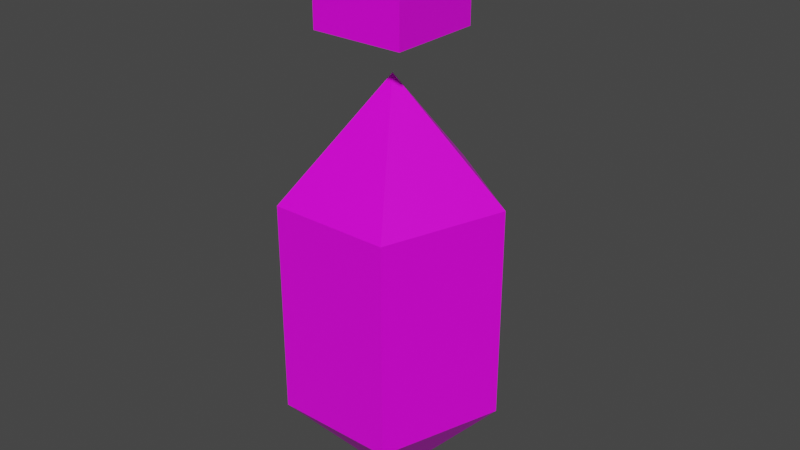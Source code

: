 # Source: crystal-enemy.blend  (saved by Blender 2.90.8; exported with 4.5.12 LTS)
import bpy
from mathutils import Matrix  # noqa: F401  (used for matrix-valued properties, if any)

bpy.ops.wm.read_factory_settings(use_empty=True)
scene = bpy.context.scene
scene.name = 'Scene'

# ---- collections
col_collection = bpy.data.collections.new('Collection'); scene.collection.children.link(col_collection)

# ---- images (referenced by path relative to the original .blend; pixels are not part of the script)
import os
ASSET_DIR = os.environ.get("B2B_ASSET_DIR", "")  # directory of the original .blend (textures are referenced by path, not embedded)
HERE = os.path.dirname(os.path.abspath(__file__))  # packed textures are extracted next to this script under _unpacked/

def load_image(name, relpath, width, height, colorspace="sRGB"):
    """Load a texture the original file referenced (path relative to the .blend, or extracted next to this script)."""
    p = next((c for c in (os.path.join(HERE, relpath), os.path.join(ASSET_DIR, relpath)) if relpath and os.path.exists(c)), "")
    if p:
        img = bpy.data.images.load(p, check_existing=True)
        img.name = name
    else:  # same state as the original file: an image datablock whose file is absent (Cycles renders it pink)
        img = bpy.data.images.new(name, width, height)
        img.source = "FILE"
        img.filepath = "//" + (relpath or name)
    img.colorspace_settings.name = colorspace
    return img
img_t_crystal_enemy_png_001 = load_image('t_crystal-enemy.png.001', 't_crystal-enemy.png', 1024, 1024, 'sRGB')

# ---- materials (node trees are filled in below, after node groups)
mat_material = bpy.data.materials.new('Material')
mat_material.alpha_threshold = 0.0
mat_material.use_transparent_shadow = False
mat_material.line_color = (0.0, 0.0, 0.0, 1.0)

# ---- material node trees
mat_material.use_nodes = True; mat_material.node_tree.nodes.clear()
_N = mat_material.node_tree.nodes; _L = mat_material.node_tree.links
n0 = _N.new('ShaderNodeOutputMaterial'); n0.name = 'Material Output'; n0.location = (300, 300)
n1 = _N.new('ShaderNodeBsdfPrincipled'); n1.name = 'Principled BSDF'; n1.location = (10, 300)
n1.distribution = 'GGX'
n1.subsurface_method = 'BURLEY'
n1.inputs[2].default_value = 0.4
n1.inputs[3].default_value = 1.45
n1.inputs[27].default_value = (0.0, 0.0, 0.0, 1.0)
n1.inputs[28].default_value = 1.0
n2 = _N.new('ShaderNodeTexImage'); n2.name = 'Image Texture'; n2.location = (-327, 208)
n2.image = img_t_crystal_enemy_png_001
n2.interpolation = 'Closest'
_L.new(n1.outputs[0], n0.inputs[0])
_L.new(n2.outputs[0], n1.inputs[0])
n0.is_active_output = True

# ---- world
world_world = bpy.data.worlds.new('World'); scene.world = world_world
world_world.use_nodes = True; world_world.node_tree.nodes.clear()
_N = world_world.node_tree.nodes; _L = world_world.node_tree.links
n0 = _N.new('ShaderNodeOutputWorld'); n0.name = 'World Output'; n0.location = (300, 300)
n1 = _N.new('ShaderNodeBackground'); n1.name = 'Background'; n1.location = (10, 300)
n1.inputs[0].default_value = (0.05088, 0.05088, 0.05088, 1.0)
_L.new(n1.outputs[0], n0.inputs[0])
n0.is_active_output = True
world_world.color = (0.05088, 0.05088, 0.05088)
world_world.use_sun_shadow = False
world_world.sun_shadow_jitter_overblur = 0.0

# ---- meshes
me_cube_002 = bpy.data.meshes.new('Cube.002')
me_cube_002.from_pydata([(0.0, 0.0625, 0.0625), (-0.05859, 0.01953, 0.0625), (-0.03516, -0.05078, 0.0625), (0.03516, -0.05078, 0.0625), (0.05859, 0.01953, 0.0625), (0.0, 0.0625, 0.1875), (-0.05859, 0.01953, 0.1875), (-0.03516, -0.05078, 0.1875), (0.03516, -0.05078, 0.1875), (0.05859, 0.01953, 0.1875), (0.0, 0.0, 0.2539), (0.0, 0.0, 0.2539), (0.0, 0.0, 0.2539), (0.0, 0.0, 0.2539), (0.0, 0.0, 0.2539), (0.0, 0.0, 0.0), (0.0, 0.0, 0.0), (0.0, 0.0, 0.0), (0.0, 0.0, 0.0), (0.0, 0.0, 0.0)], [], [(3, 4, 9, 8), (1, 2, 7, 6), (4, 0, 5, 9), (2, 3, 8, 7), (0, 1, 6, 5), (5, 6, 11, 10), (8, 9, 14, 13), (6, 7, 12, 11), (9, 5, 10, 14), (7, 8, 13, 12), (4, 3, 18, 19), (2, 1, 16, 17), (0, 4, 19, 15), (3, 2, 17, 18), (1, 0, 15, 16)])
_uv = me_cube_002.uv_layers.new(name='UVMap')
_uv.uv.foreach_set('vector', [0.03125, 0.6406, 0.2344, 0.6406, 0.2344, 0.9844, 0.03125, 0.9844, 0.2344, 0.6406, 0.03125, 0.6406, 0.03125, 0.9844, 0.2344, 0.9844, 0.3438, 0.625, 0.1719, 0.625, 0.1719, 1.0, 0.3438, 1.0, 0.07812, 0.6406, 0.2656, 0.6406, 0.2656, 0.9844, 0.07812, 0.9844, 0.1719, 0.625, 0.0, 0.625, 0.0, 1.0, 0.1719, 1.0, 0.2969, 0.0, 0.0, 0.0, 0.2969, 0.3438, 0.2969, 0.3438, 0.0, 0.0, 0.3281, 0.0, 0.2344, 0.3125, 0.2344, 0.3125, 0.3906, 0.0, 0.04688, 0.0, 0.2969, 0.3125, 0.2969, 0.3125, 0.5938, 0.0, 0.2969, 0.0, 0.2969, 0.3438, 0.2969, 0.3438, 0.1719, 0.0, 0.4844, 0.0, 0.3281, 0.3125, 0.3281, 0.3125, 0.875, 0.3125, 0.5469, 0.3125, 0.7812, 0.01562, 0.7812, 0.01562, 0.4062, 0.3594, 0.7344, 0.3594, 0.6406, 0.0625, 0.6406, 0.0625, 0.6406, 0.5625, 0.9375, 0.3594, 0.6406, 0.2344, 0.6406, 0.2344, 0.7969, 0.3594, 0.4844, 0.3594, 0.6406, 0.0625, 0.6406, 0.0625, 0.3438, 0.3594, 0.6406, 0.5625, 0.6406, 0.2344, 0.6406, 0.2344])
me_cube_002.materials.append(mat_material)
me_cube_002.use_remesh_fix_poles = True
me_cube_002.use_remesh_preserve_attributes = False
me_cube_002.use_mirror_vertex_groups = False
me_cube_002.update()
me_cube_010 = bpy.data.meshes.new('Cube.010')
me_cube_010.from_pydata([(-0.02734, -0.02734, 0.2768), (-0.02734, -0.02734, 0.3315), (-0.02734, 0.02734, 0.2768), (-0.02734, 0.02734, 0.3315), (0.02734, -0.02734, 0.2768), (0.02734, -0.02734, 0.3315), (0.02734, 0.02734, 0.2768), (0.02734, 0.02734, 0.3315)], [], [(0, 1, 3, 2), (2, 3, 7, 6), (6, 7, 5, 4), (4, 5, 1, 0), (2, 6, 4, 0), (7, 3, 1, 5)])
_uv = me_cube_010.uv_layers.new(name='UVMap')
_uv.uv.foreach_set('vector', [0.5781, 0.6719, 0.5781, 0.8281, 0.7344, 0.8281, 0.7344, 0.6719, 0.5781, 0.7344, 0.5781, 0.8906, 0.7344, 0.8906, 0.7344, 0.7344, 0.8438, 0.6562, 0.8438, 0.8125, 0.6875, 0.8125, 0.6875, 0.6562, 1.0, 0.8438, 1.0, 1.0, 0.8438, 1.0, 0.8438, 0.8438, 0.5781, 1.0, 0.7344, 1.0, 0.7344, 0.8438, 0.5781, 0.8438, 0.9844, 0.8125, 0.8281, 0.8125, 0.8281, 0.6562, 0.9844, 0.6562])
me_cube_010.materials.append(mat_material)
me_cube_010.use_remesh_fix_poles = True
me_cube_010.use_remesh_preserve_attributes = False
me_cube_010.use_mirror_vertex_groups = False
me_cube_010.update()

# ---- objects
ob_body = bpy.data.objects.new('Body', me_cube_002)
ob_head = bpy.data.objects.new('Head', me_cube_010)

# ---- transforms, parenting, visibility, modifiers, constraints
ob_body.location = (0.0, 0.0, 0.0)
ob_body.lineart.crease_threshold = 0.0
ob_head.location = (0.0, 0.0, 0.0)
ob_head.lineart.crease_threshold = 0.0

# ---- collection membership
col_collection.objects.link(ob_body)
col_collection.objects.link(ob_head)

# ---- scene / render settings (as saved in the file)
scene.frame_start = 1; scene.frame_end = 250; scene.frame_set(1)
scene.render.engine = 'BLENDER_EEVEE_NEXT'
scene.cycles.use_denoising = False
scene.cycles.samples = 128
scene.cycles.sampling_pattern = 'TABULATED_SOBOL'
scene.cycles.use_adaptive_sampling = False
scene.cycles.use_light_tree = False
scene.view_settings.view_transform = 'Filmic'
bpy.context.view_layer.update()

# ---- added for rendering (the .blend has no active camera and no usable light): camera, sun
cam_auto = bpy.data.cameras.new('AutoCamera')
cam_auto.lens = 50.0
cam_auto.sensor_width = 36.0
cam_auto.clip_end = 1000.0
ob_auto_camera = bpy.data.objects.new('AutoCamera', cam_auto)
scene.collection.objects.link(ob_auto_camera)
ob_auto_camera.location = (0.341797, -0.404298, 0.439199)
ob_auto_camera.rotation_euler = (1.09748, -7.21219e-08, 0.694738)
scene.camera = ob_auto_camera
light_auto_sun = bpy.data.lights.new('AutoSun', 'SUN')
light_auto_sun.energy = 3.0
light_auto_sun.angle = 0.0523599
ob_auto_sun = bpy.data.objects.new('AutoSun', light_auto_sun)
scene.collection.objects.link(ob_auto_sun)
ob_auto_sun.rotation_euler = (0.872665, 0.174533, 0.523599)
bpy.context.view_layer.update()
